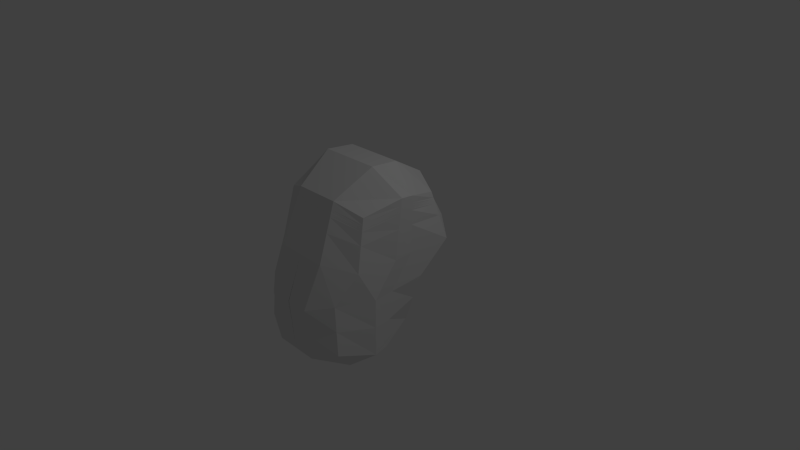 # Source: asian2.blend  (saved by Blender 2.58.0; exported with 4.5.12 LTS)
import bpy
from mathutils import Matrix  # noqa: F401  (used for matrix-valued properties, if any)

bpy.ops.wm.read_factory_settings(use_empty=True)
scene = bpy.context.scene
scene.name = 'Scene'

# ---- collections
col_collection_1 = bpy.data.collections.new('Collection 1'); scene.collection.children.link(col_collection_1)

# ---- materials (node trees are filled in below, after node groups)
mat_material = bpy.data.materials.new('Material')
mat_material.alpha_threshold = 0.0
mat_material.use_transparent_shadow = False
mat_material.roughness = 0.5
mat_material.line_color = (0.0, 0.0, 0.0, 1.0)

# ---- material node trees

# ---- world
world_world = bpy.data.worlds.new('World'); scene.world = world_world
world_world.color = (0.05088, 0.05088, 0.05088)
world_world.use_sun_shadow = False
world_world.sun_shadow_jitter_overblur = 0.0
world_world.cycles.sampling_method = 'MANUAL'
world_world.cycles.sample_map_resolution = 256

# ---- cameras
cam_camera = bpy.data.cameras.new('Camera')
cam_camera.clip_end = 100.0
cam_camera.lens = 35.0
cam_camera.ortho_scale = 7.314
cam_camera.dof.focus_distance = 0.0
cam_camera.dof.aperture_fstop = 128.0

# ---- lights
light_lamp = bpy.data.lights.new('Lamp', 'POINT')
light_lamp.transmission_factor = 0.0
light_lamp.cutoff_distance = 30.0
light_lamp.energy = 100.0
light_lamp.shadow_buffer_clip_start = 1.001
light_lamp.shadow_soft_size = 1.0
light_lamp.shadow_maximum_resolution = 0.006
light_lamp.use_absolute_resolution = True
light_lamp.cycles.use_multiple_importance_sampling = False

# ---- meshes
me_cube = bpy.data.meshes.new('Cube')
me_cube.from_pydata([(0.7135, -0.11, -0.7745), (0.732, -1.359, -0.7935), (0.7135, 0.3966, 1.039), (0.732, -0.8446, 1.067), (0.8663, -0.6239, -0.9272), (0.8888, -0.832, -0.9503), (0.3333, 0.04278, -0.9272), (0.8663, 0.04278, -0.06805), (0.8663, 0.5493, 0.3333), (0.3419, -1.516, -0.9503), (0.6626, -1.321, -0.08329), (0.8026, -1.018, 0.3488), (0.8663, -0.1173, 1.192), (0.8888, -0.3173, 1.224), (0.3333, 0.5493, 1.192), (0.3419, -1.001, 1.224), (0.4448, -0.005887, 1.526), (0.4562, -0.4316, 1.567), (0.8664, -0.5017, -0.09101), (0.8664, -0.1376, 0.3576), (0.8889, -0.8135, -0.09353), (0.8889, -0.4436, 0.3668), (0.3409, -1.576, -0.1683), (0.4122, -1.328, 0.452), (0.4448, 0.8836, 0.4448), (0.4448, 0.3771, -0.1795), (0.3419, -1.516, -0.9503), (0.732, -1.359, -0.7935), (0.3333, 0.04278, -0.9272), (0.7135, -0.11, -0.7745), (0.8888, -0.832, -0.9503), (0.8663, -0.6239, -0.9272), (0.4448, -0.5125, -1.262), (0.4562, -0.9463, -1.293), (5.662e-07, 0.04278, -0.9272), (-0.0001943, -1.516, -0.9503), (1.788e-07, 0.5493, 1.192), (-0.0001953, -1.001, 1.224), (2.98e-08, -0.005887, 1.526), (-0.0001951, -0.4316, 1.567), (0.0004387, -1.328, 0.452), (0.001468, -1.576, -0.1683), (6.557e-07, 0.3771, -0.1795), (2.086e-07, 0.8836, 0.4448), (-0.0001943, -1.516, -0.9503), (5.662e-07, 0.04278, -0.9272), (5.066e-07, -0.5125, -1.262), (-0.0001942, -0.9463, -1.293), (0.7899, 0.473, 0.6861), (0.7673, -0.9314, 0.7081), (0.8664, -0.1275, 0.7746), (0.8888, -0.3804, 0.7954), (0.3771, -1.165, 0.838), (0.389, 0.7165, 0.8182), (0.0001217, -1.165, 0.838), (1.937e-07, 0.7165, 0.8182), (0.7899, -0.03361, -0.4212), (0.6973, -1.34, -0.4384), (0.8664, -0.5628, -0.5091), (0.8888, -0.8227, -0.5219), (0.3414, -1.546, -0.5593), (0.389, 0.2099, -0.5533), (0.000637, -1.546, -0.5593), (6.109e-07, 0.2099, -0.5533), (0.7517, 0.4348, 0.8625), (0.7497, -0.888, 0.8877), (0.8663, -0.1224, 0.9831), (0.8888, -0.3489, 1.01), (0.3595, -1.083, 1.031), (0.3612, 0.6329, 1.005), (-3.678e-05, -1.083, 1.031), (1.863e-07, 0.6329, 1.005), (0.7326, 0.4157, 0.9507), (0.7408, -0.8663, 0.9775), (0.8663, -0.1199, 1.087), (0.8888, -0.3331, 1.117), (0.3507, -1.042, 1.128), (0.3473, 0.5911, 1.098), (-0.000116, -1.042, 1.128), (1.825e-07, 0.5911, 1.098), (0.1667, 0.04278, -0.9272), (0.1708, -1.516, -0.9503), (0.1667, 0.5493, 1.192), (0.1708, -1.001, 1.224), (0.2224, -0.005887, 1.526), (0.228, -0.4316, 1.567), (0.2063, -1.328, 0.452), (0.1712, -1.576, -0.1683), (0.2224, 0.3771, -0.1795), (0.2224, 0.8836, 0.4448), (0.1708, -1.516, -0.9503), (0.1667, 0.04278, -0.9272), (0.2224, -0.5125, -1.262), (0.228, -0.9463, -1.293), (0.1886, -1.165, 0.838), (0.1945, 0.7165, 0.8182), (0.171, -1.546, -0.5593), (0.1945, 0.2099, -0.5533), (0.1942, -1.089, 1.016), (0.1806, 0.6329, 1.005), (0.1884, -1.036, 1.143), (0.1736, 0.5911, 1.098), (0.08333, 0.04278, -0.9272), (0.08532, -1.516, -0.9503), (0.08333, 0.5493, 1.192), (0.08532, -1.001, 1.224), (0.1112, -0.005887, 1.526), (0.1139, -0.4316, 1.567), (0.1034, -1.328, 0.452), (0.08632, -1.576, -0.1683), (0.1112, 0.3771, -0.1795), (0.1112, 0.8836, 0.4448), (0.08532, -1.516, -0.9503), (0.08333, 0.04278, -0.9272), (0.1112, -0.5125, -1.262), (0.1139, -0.9463, -1.293), (0.09436, -1.165, 0.838), (0.09726, 0.7165, 0.8182), (0.08582, -1.546, -0.5593), (0.09726, 0.2099, -0.5533), (0.07638, -1.089, 1.016), (0.0903, 0.6329, 1.005), (0.07341, -1.036, 1.143), (0.08682, 0.5911, 1.098), (0.25, 0.04278, -0.9272), (0.2563, -1.516, -0.9503), (0.25, 0.5493, 1.192), (0.2563, -1.001, 1.224), (0.3336, -0.005887, 1.526), (0.3421, -0.4316, 1.567), (0.3093, -1.328, 0.452), (0.256, -1.576, -0.1683), (0.3336, 0.3771, -0.1795), (0.3336, 0.8836, 0.4448), (0.2563, -1.516, -0.9503), (0.25, 0.04278, -0.9272), (0.3336, -0.5125, -1.262), (0.3421, -0.9463, -1.293), (0.2828, -1.165, 0.838), (0.2918, 0.7165, 0.8182), (0.2562, -1.546, -0.5593), (0.2918, 0.2099, -0.5533), (0.2696, -1.083, 1.031), (0.2709, 0.6329, 1.005), (0.263, -1.042, 1.128), (0.2604, 0.5911, 1.098), (0.125, 0.04278, -0.9272), (0.1281, -1.516, -0.9503), (0.125, 0.5493, 1.192), (0.1281, -1.001, 1.224), (0.1668, -0.005887, 1.526), (0.171, -0.4316, 1.567), (0.1549, -1.328, 0.452), (0.1287, -1.576, -0.1683), (0.1668, 0.3771, -0.1795), (0.1668, 0.8836, 0.4448), (0.1281, -1.516, -0.9503), (0.125, 0.04278, -0.9272), (0.1668, -0.5125, -1.262), (0.171, -0.9463, -1.293), (0.1415, -1.165, 0.838), (0.1459, 0.7165, 0.8182), (0.1284, -1.546, -0.5593), (0.1459, 0.2099, -0.5533), (0.1361, -1.099, 0.9942), (0.1354, 0.6329, 1.005), (0.1301, -1.027, 1.164), (0.1302, 0.5911, 1.098), (0.7422, 0.4252, 0.9066), (0.7452, -0.8772, 0.9326), (0.8663, -0.1211, 1.035), (0.8888, -0.341, 1.063), (0.3551, -1.063, 1.079), (0.3542, 0.612, 1.052), (-7.64e-05, -1.063, 1.079), (1.844e-07, 0.612, 1.052), (0.1893, -1.063, 1.079), (0.1771, 0.612, 1.052), (0.07621, -1.063, 1.079), (0.08856, 0.612, 1.052), (0.2663, -1.063, 1.079), (0.2657, 0.612, 1.052), (0.1331, -1.063, 1.079), (0.1328, 0.612, 1.052), (0.7374, 0.4204, 0.9286), (0.743, -0.8717, 0.955), (0.8663, -0.1205, 1.061), (0.8888, -0.337, 1.09), (0.3529, -1.052, 1.103), (0.3507, 0.6016, 1.075), (-9.621e-05, -1.052, 1.103), (1.835e-07, 0.6016, 1.075), (0.1854, -1.051, 1.106), (0.1754, 0.6016, 1.075), (0.07888, -1.051, 1.106), (0.08769, 0.6016, 1.075), (0.2646, -1.052, 1.103), (0.2631, 0.6016, 1.075), (0.132, -1.049, 1.111), (0.1315, 0.6016, 1.075), (0.747, 0.43, 0.8845), (0.7474, -0.8826, 0.9101), (0.8663, -0.1218, 1.009), (0.8888, -0.3449, 1.037), (0.3573, -1.073, 1.055), (0.3577, 0.6225, 1.028), (-5.659e-05, -1.073, 1.055), (1.853e-07, 0.6225, 1.028), (0.1879, -1.074, 1.052), (0.1789, 0.6225, 1.028), (0.08014, -1.074, 1.052), (0.08943, 0.6225, 1.028), (0.2679, -1.073, 1.055), (0.2683, 0.6225, 1.028), (0.1342, -1.076, 1.048), (0.1341, 0.6225, 1.028), (0.1042, 0.04278, -0.9272), (0.1067, -1.516, -0.9503), (0.1042, 0.5493, 1.192), (0.1067, -1.001, 1.224), (0.139, -0.005887, 1.526), (0.1424, -0.4316, 1.567), (0.1291, -1.328, 0.452), (0.1075, -1.576, -0.1683), (0.139, 0.3771, -0.1795), (0.139, 0.8836, 0.4448), (0.1067, -1.516, -0.9503), (0.1042, 0.04278, -0.9272), (0.139, -0.5125, -1.262), (0.1424, -0.9463, -1.293), (0.1179, -1.165, 0.838), (0.1216, 0.7165, 0.8182), (0.1071, -1.546, -0.5593), (0.1216, 0.2099, -0.5533), (0.1017, -1.096, 1.0), (0.1129, 0.6329, 1.005), (0.09706, -1.029, 1.158), (0.1085, 0.5911, 1.098), (0.09396, -1.063, 1.079), (0.1107, 0.612, 1.052), (0.1051, -1.05, 1.109), (0.1096, 0.6016, 1.075), (0.1068, -1.075, 1.05), (0.1118, 0.6225, 1.028), (0.1458, 0.04278, -0.9272), (0.1495, -1.516, -0.9503), (0.1458, 0.5493, 1.192), (0.1495, -1.001, 1.224), (0.1946, -0.005887, 1.526), (0.1995, -0.4316, 1.567), (0.1806, -1.328, 0.452), (0.15, -1.576, -0.1683), (0.1946, 0.3771, -0.1795), (0.1946, 0.8836, 0.4448), (0.1495, -1.516, -0.9503), (0.1458, 0.04278, -0.9272), (0.1946, -0.5125, -1.262), (0.1995, -0.9463, -1.293), (0.165, -1.165, 0.838), (0.1702, 0.7165, 0.8182), (0.1497, -1.546, -0.5593), (0.1702, 0.2099, -0.5533), (0.17, -1.096, 1.0), (0.158, 0.6329, 1.005), (0.1636, -1.029, 1.158), (0.1519, 0.5911, 1.098), (0.1722, -1.063, 1.079), (0.155, 0.612, 1.052), (0.1591, -1.05, 1.109), (0.1535, 0.6016, 1.075), (0.1614, -1.075, 1.05), (0.1565, 0.6225, 1.028), (0.7398, 0.4228, 0.9176), (0.7441, -0.8745, 0.9438), (0.8663, -0.1208, 1.048), (0.8888, -0.339, 1.077), (0.354, -1.057, 1.091), (0.3525, 0.6068, 1.063), (-8.631e-05, -1.057, 1.091), (1.839e-07, 0.6068, 1.063), (0.187, -1.058, 1.09), (0.1762, 0.6068, 1.063), (0.07847, -1.058, 1.09), (0.08812, 0.6068, 1.063), (0.2654, -1.057, 1.091), (0.2644, 0.6068, 1.063), (0.1324, -1.054, 1.101), (0.1322, 0.6068, 1.063), (0.09473, -1.054, 1.099), (0.1102, 0.6068, 1.063), (0.1701, -1.054, 1.099), (0.1542, 0.6068, 1.063), (0.7446, 0.4276, 0.8956), (0.7463, -0.8799, 0.9213), (0.8663, -0.1214, 1.022), (0.8888, -0.3429, 1.05), (0.3562, -1.068, 1.067), (0.356, 0.6173, 1.04), (-6.65e-05, -1.068, 1.067), (1.849e-07, 0.6173, 1.04), (0.188, -1.067, 1.068), (0.178, 0.6173, 1.04), (0.07899, -1.067, 1.068), (0.08899, 0.6173, 1.04), (0.2671, -1.068, 1.067), (0.267, 0.6173, 1.04), (0.1338, -1.072, 1.058), (0.1335, 0.6173, 1.04), (0.0959, -1.071, 1.059), (0.1112, 0.6173, 1.04), (0.1717, -1.071, 1.059), (0.1557, 0.6173, 1.04), (0.04167, 0.04278, -0.9272), (0.04256, -1.516, -0.9503), (0.04167, 0.5493, 1.192), (0.04256, -1.001, 1.224), (0.0556, -0.005887, 1.526), (0.05686, -0.4316, 1.567), (0.05191, -1.328, 0.452), (0.04389, -1.576, -0.1683), (0.0556, 0.3771, -0.1795), (0.0556, 0.8836, 0.4448), (0.04256, -1.516, -0.9503), (0.04167, 0.04278, -0.9272), (0.0556, -0.5125, -1.262), (0.05686, -0.9463, -1.293), (0.04724, -1.165, 0.838), (0.04863, 0.7165, 0.8182), (0.04323, -1.546, -0.5593), (0.04863, 0.2099, -0.5533), (0.03817, -1.086, 1.024), (0.04515, 0.6329, 1.005), (0.03665, -1.039, 1.135), (0.04341, 0.5911, 1.098), (0.03807, -1.063, 1.079), (0.04428, 0.612, 1.052), (0.05692, -1.054, 1.1), (0.04384, 0.6016, 1.075), (0.05745, -1.071, 1.059), (0.04471, 0.6225, 1.028), (0.04271, -1.058, 1.09), (0.04406, 0.6068, 1.063), (0.04297, -1.067, 1.068), (0.0445, 0.6173, 1.04), (0.2083, 0.04278, -0.9272), (0.2136, -1.516, -0.9503), (0.2083, 0.5493, 1.192), (0.2136, -1.001, 1.224), (0.278, -0.005887, 1.526), (0.2851, -0.4316, 1.567), (0.2578, -1.328, 0.452), (0.2136, -1.576, -0.1683), (0.278, 0.3771, -0.1795), (0.278, 0.8836, 0.4448), (0.2136, -1.516, -0.9503), (0.2083, 0.04278, -0.9272), (0.278, -0.5125, -1.262), (0.2851, -0.9463, -1.293), (0.2357, -1.165, 0.838), (0.2432, 0.7165, 0.8182), (0.2136, -1.546, -0.5593), (0.2432, 0.2099, -0.5533), (0.2319, -1.086, 1.024), (0.2257, 0.6329, 1.005), (0.2257, -1.039, 1.135), (0.217, 0.5911, 1.098), (0.2278, -1.063, 1.079), (0.2214, 0.612, 1.052), (0.2078, -1.054, 1.1), (0.2192, 0.6016, 1.075), (0.2102, -1.071, 1.059), (0.2236, 0.6225, 1.028), (0.2227, -1.058, 1.09), (0.2203, 0.6068, 1.063), (0.224, -1.067, 1.068), (0.2225, 0.6173, 1.04)], [], [(2, 14, 16, 12), (12, 16, 17, 13), (13, 17, 15, 3), (7, 8, 19, 18), (18, 19, 21, 20), (20, 21, 11, 10), (10, 11, 23, 22), (8, 7, 25, 24), (1, 9, 26, 27), (6, 0, 29, 28), (5, 1, 27, 30), (4, 5, 30, 31), (0, 4, 31, 29), (29, 31, 32, 28), (31, 30, 33, 32), (30, 27, 26, 33), (8, 48, 50, 19), (19, 50, 51, 21), (21, 51, 49, 11), (11, 49, 52, 23), (48, 8, 24, 53), (0, 56, 58, 4), (56, 7, 18, 58), (4, 58, 59, 5), (58, 18, 20, 59), (5, 59, 57, 1), (59, 20, 10, 57), (1, 57, 60, 9), (57, 10, 22, 60), (7, 56, 61, 25), (56, 0, 6, 61), (48, 64, 66, 50), (50, 66, 67, 51), (51, 67, 65, 49), (49, 65, 68, 52), (64, 48, 53, 69), (72, 2, 12, 74), (74, 12, 13, 75), (75, 13, 3, 73), (73, 3, 15, 76), (2, 72, 77, 14), (14, 126, 128, 16), (16, 128, 129, 17), (17, 129, 127, 15), (23, 130, 131, 22), (25, 132, 133, 24), (9, 125, 134, 26), (124, 6, 28, 135), (32, 136, 135, 28), (33, 137, 136, 32), (26, 134, 137, 33), (130, 23, 52, 138), (139, 53, 24, 133), (140, 60, 22, 131), (125, 9, 60, 140), (141, 61, 6, 124), (132, 25, 61, 141), (138, 52, 68, 142), (143, 69, 53, 139), (144, 76, 15, 127), (126, 14, 77, 145), (184, 72, 74, 186), (186, 74, 75, 187), (187, 75, 73, 185), (185, 73, 76, 188), (72, 184, 189, 77), (188, 76, 144, 196), (77, 189, 197, 145), (64, 200, 202, 66), (66, 202, 203, 67), (67, 203, 201, 65), (65, 201, 204, 68), (200, 64, 69, 205), (68, 204, 212, 142), (205, 69, 143, 213), (148, 218, 220, 150), (218, 104, 106, 220), (150, 220, 221, 151), (220, 106, 107, 221), (151, 221, 219, 149), (221, 107, 105, 219), (152, 222, 223, 153), (222, 108, 109, 223), (154, 224, 225, 155), (224, 110, 111, 225), (147, 217, 226, 156), (217, 103, 112, 226), (102, 216, 227, 113), (216, 146, 157, 227), (158, 228, 227, 157), (228, 114, 113, 227), (159, 229, 228, 158), (229, 115, 114, 228), (156, 226, 229, 159), (226, 112, 115, 229), (108, 222, 230, 116), (222, 152, 160, 230), (117, 231, 225, 111), (231, 161, 155, 225), (118, 232, 223, 109), (232, 162, 153, 223), (103, 217, 232, 118), (217, 147, 162, 232), (119, 233, 216, 102), (233, 163, 146, 216), (110, 224, 233, 119), (224, 154, 163, 233), (116, 230, 234, 120), (230, 160, 164, 234), (121, 235, 231, 117), (235, 165, 161, 231), (122, 236, 219, 105), (236, 166, 149, 219), (104, 218, 237, 123), (218, 148, 167, 237), (166, 236, 240, 198), (236, 122, 194, 240), (199, 241, 237, 167), (241, 195, 123, 237), (214, 242, 234, 164), (242, 210, 120, 234), (165, 235, 243, 215), (235, 121, 211, 243), (82, 246, 248, 84), (246, 148, 150, 248), (84, 248, 249, 85), (248, 150, 151, 249), (85, 249, 247, 83), (249, 151, 149, 247), (86, 250, 251, 87), (250, 152, 153, 251), (88, 252, 253, 89), (252, 154, 155, 253), (81, 245, 254, 90), (245, 147, 156, 254), (146, 244, 255, 157), (244, 80, 91, 255), (92, 256, 255, 91), (256, 158, 157, 255), (93, 257, 256, 92), (257, 159, 158, 256), (90, 254, 257, 93), (254, 156, 159, 257), (152, 250, 258, 160), (250, 86, 94, 258), (161, 259, 253, 155), (259, 95, 89, 253), (162, 260, 251, 153), (260, 96, 87, 251), (147, 245, 260, 162), (245, 81, 96, 260), (163, 261, 244, 146), (261, 97, 80, 244), (154, 252, 261, 163), (252, 88, 97, 261), (160, 258, 262, 164), (258, 94, 98, 262), (165, 263, 259, 161), (263, 99, 95, 259), (166, 264, 247, 149), (264, 100, 83, 247), (148, 246, 265, 167), (246, 82, 101, 265), (100, 264, 268, 192), (264, 166, 198, 268), (193, 269, 265, 101), (269, 199, 167, 265), (208, 270, 262, 98), (270, 214, 164, 262), (99, 263, 271, 209), (263, 165, 215, 271), (168, 272, 274, 170), (272, 184, 186, 274), (170, 274, 275, 171), (274, 186, 187, 275), (171, 275, 273, 169), (275, 187, 185, 273), (169, 273, 276, 172), (273, 185, 188, 276), (184, 272, 277, 189), (272, 168, 173, 277), (172, 276, 284, 180), (276, 188, 196, 284), (189, 277, 285, 197), (277, 173, 181, 285), (240, 288, 286, 198), (288, 238, 182, 286), (194, 282, 288, 240), (282, 178, 238, 288), (239, 289, 287, 183), (289, 241, 199, 287), (179, 283, 289, 239), (283, 195, 241, 289), (268, 290, 280, 192), (290, 266, 176, 280), (198, 286, 290, 268), (286, 182, 266, 290), (267, 291, 281, 177), (291, 269, 193, 281), (183, 287, 291, 267), (287, 199, 269, 291), (200, 292, 294, 202), (292, 168, 170, 294), (202, 294, 295, 203), (294, 170, 171, 295), (203, 295, 293, 201), (295, 171, 169, 293), (201, 293, 296, 204), (293, 169, 172, 296), (168, 292, 297, 173), (292, 200, 205, 297), (204, 296, 304, 212), (296, 172, 180, 304), (173, 297, 305, 181), (297, 205, 213, 305), (238, 308, 306, 182), (308, 242, 214, 306), (178, 302, 308, 238), (302, 210, 242, 308), (243, 309, 307, 215), (309, 239, 183, 307), (211, 303, 309, 243), (303, 179, 239, 309), (266, 310, 300, 176), (310, 270, 208, 300), (182, 306, 310, 266), (306, 214, 270, 310), (271, 311, 301, 209), (311, 267, 177, 301), (215, 307, 311, 271), (307, 183, 267, 311), (104, 314, 316, 106), (314, 36, 38, 316), (106, 316, 317, 107), (316, 38, 39, 317), (107, 317, 315, 105), (317, 39, 37, 315), (108, 318, 319, 109), (318, 40, 41, 319), (110, 320, 321, 111), (320, 42, 43, 321), (103, 313, 322, 112), (313, 35, 44, 322), (34, 312, 323, 45), (312, 102, 113, 323), (114, 324, 323, 113), (324, 46, 45, 323), (115, 325, 324, 114), (325, 47, 46, 324), (112, 322, 325, 115), (322, 44, 47, 325), (40, 318, 326, 54), (318, 108, 116, 326), (55, 327, 321, 43), (327, 117, 111, 321), (62, 328, 319, 41), (328, 118, 109, 319), (35, 313, 328, 62), (313, 103, 118, 328), (63, 329, 312, 34), (329, 119, 102, 312), (42, 320, 329, 63), (320, 110, 119, 329), (54, 326, 330, 70), (326, 116, 120, 330), (71, 331, 327, 55), (331, 121, 117, 327), (78, 332, 315, 37), (332, 122, 105, 315), (36, 314, 333, 79), (314, 104, 123, 333), (122, 332, 336, 194), (332, 78, 190, 336), (195, 337, 333, 123), (337, 191, 79, 333), (210, 338, 330, 120), (338, 206, 70, 330), (121, 331, 339, 211), (331, 71, 207, 339), (282, 340, 334, 178), (340, 278, 174, 334), (194, 336, 340, 282), (336, 190, 278, 340), (283, 341, 337, 195), (341, 279, 191, 337), (179, 335, 341, 283), (335, 175, 279, 341), (302, 342, 338, 210), (342, 298, 206, 338), (178, 334, 342, 302), (334, 174, 298, 342), (303, 343, 335, 179), (343, 299, 175, 335), (211, 339, 343, 303), (339, 207, 299, 343), (126, 346, 348, 128), (346, 82, 84, 348), (128, 348, 349, 129), (348, 84, 85, 349), (129, 349, 347, 127), (349, 85, 83, 347), (130, 350, 351, 131), (350, 86, 87, 351), (132, 352, 353, 133), (352, 88, 89, 353), (125, 345, 354, 134), (345, 81, 90, 354), (80, 344, 355, 91), (344, 124, 135, 355), (136, 356, 355, 135), (356, 92, 91, 355), (137, 357, 356, 136), (357, 93, 92, 356), (134, 354, 357, 137), (354, 90, 93, 357), (86, 350, 358, 94), (350, 130, 138, 358), (95, 359, 353, 89), (359, 139, 133, 353), (96, 360, 351, 87), (360, 140, 131, 351), (81, 345, 360, 96), (345, 125, 140, 360), (97, 361, 344, 80), (361, 141, 124, 344), (88, 352, 361, 97), (352, 132, 141, 361), (94, 358, 362, 98), (358, 138, 142, 362), (99, 363, 359, 95), (363, 143, 139, 359), (100, 364, 347, 83), (364, 144, 127, 347), (82, 346, 365, 101), (346, 126, 145, 365), (144, 364, 368, 196), (364, 100, 192, 368), (197, 369, 365, 145), (369, 193, 101, 365), (212, 370, 362, 142), (370, 208, 98, 362), (143, 363, 371, 213), (363, 99, 209, 371), (284, 372, 366, 180), (372, 280, 176, 366), (196, 368, 372, 284), (368, 192, 280, 372), (285, 373, 369, 197), (373, 281, 193, 369), (181, 367, 373, 285), (367, 177, 281, 373), (304, 374, 370, 212), (374, 300, 208, 370), (180, 366, 374, 304), (366, 176, 300, 374), (305, 375, 367, 181), (375, 301, 177, 367), (213, 371, 375, 305), (371, 209, 301, 375)])
me_cube.materials.append(mat_material)
me_cube.use_remesh_preserve_volume = False
me_cube.use_remesh_preserve_attributes = False
me_cube.use_mirror_vertex_groups = False
me_cube.update()

# ---- objects
ob_cube = bpy.data.objects.new('Cube', me_cube)
ob_lamp = bpy.data.objects.new('Lamp', light_lamp)
ob_camera = bpy.data.objects.new('Camera', cam_camera)

# ---- transforms, parenting, visibility, modifiers, constraints
ob_cube.location = (0.0, 0.0, 0.0)
ob_cube.lock_rotations_4d = False
ob_cube.empty_display_type = 'ARROWS'
ob_cube.lineart.crease_threshold = 0.0
_m = ob_cube.modifiers.new('Mirror', 'MIRROR')
ob_lamp.location = (4.076, 1.005, 5.904)
ob_lamp.rotation_euler = (0.6503, 0.05522, 1.866)
ob_lamp.lock_rotations_4d = False
ob_lamp.empty_display_type = 'ARROWS'
ob_lamp.color = (0.0, 0.0, 0.0, 0.0)
ob_lamp.lineart.crease_threshold = 0.0
ob_camera.location = (7.481, -6.508, 5.344)
ob_camera.rotation_euler = (1.109, 0.01082, 0.8149)
ob_camera.lock_rotations_4d = False
ob_camera.empty_display_type = 'ARROWS'
ob_camera.color = (0.0, 0.0, 0.0, 0.0)
ob_camera.display_type = 'WIRE'
ob_camera.lineart.crease_threshold = 0.0

# ---- collection membership
col_collection_1.objects.link(ob_cube)
col_collection_1.objects.link(ob_lamp)
col_collection_1.objects.link(ob_camera)

# ---- scene / render settings (as saved in the file)
scene.camera = ob_camera
scene.frame_start = 1; scene.frame_end = 250; scene.frame_set(1)
scene.render.engine = 'BLENDER_EEVEE_NEXT'
scene.render.image_settings.color_mode = 'RGB'
scene.render.image_settings.compression = 90
scene.render.resolution_percentage = 50
scene.render.dither_intensity = 0.0
scene.render.bake_margin = 2
scene.render.bake_bias = 0.0
scene.cycles.use_denoising = False
scene.cycles.samples = 10
scene.cycles.sampling_pattern = 'TABULATED_SOBOL'
scene.cycles.light_sampling_threshold = 0.0
scene.cycles.use_adaptive_sampling = False
scene.cycles.use_light_tree = False
scene.cycles.blur_glossy = 0.0
scene.cycles.volume_bounces = 1
scene.cycles.pixel_filter_type = 'GAUSSIAN'
scene.cycles.sample_clamp_indirect = 0.0
scene.view_settings.view_transform = 'Standard'
bpy.context.view_layer.update()
